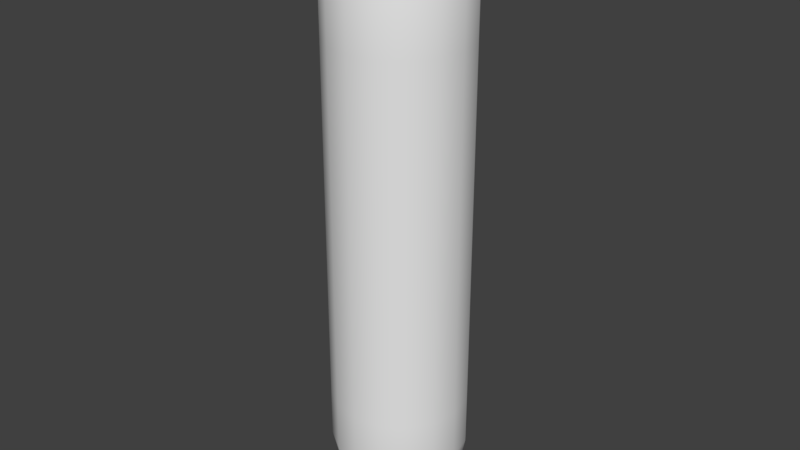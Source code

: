 # Source: WobblePlayer.blend  (saved by Blender 2.77.0; exported with 4.5.12 LTS)
import bpy
from mathutils import Matrix  # noqa: F401  (used for matrix-valued properties, if any)

bpy.ops.wm.read_factory_settings(use_empty=True)
scene = bpy.context.scene
scene.name = 'Scene'

# ---- collections
col_collection_1 = bpy.data.collections.new('Collection 1'); scene.collection.children.link(col_collection_1)

# ---- materials (node trees are filled in below, after node groups)
mat_wobbleplayermaterial = bpy.data.materials.new('WobblePlayerMaterial')
mat_wobbleplayermaterial.alpha_threshold = 0.0
mat_wobbleplayermaterial.use_transparent_shadow = False
mat_wobbleplayermaterial.roughness = 0.5

# ---- material node trees

# ---- world
world_world = bpy.data.worlds.new('World'); scene.world = world_world
world_world.color = (0.05088, 0.05088, 0.05088)
world_world.use_sun_shadow = False
world_world.sun_shadow_jitter_overblur = 0.0
world_world.cycles.sampling_method = 'MANUAL'

# ---- meshes
me_sphere = bpy.data.meshes.new('Sphere')
me_sphere.from_pydata([(-0.225, 0.0, -9.835e-09), (-0.2079, 8.882e-16, -0.0861), (-0.1591, 0.0, -0.1591), (-0.0861, 0.0, -0.2079), (-0.2079, 0.0861, -9.835e-09), (-0.192, 0.07955, -0.0861), (-0.147, 0.06088, -0.1591), (-0.07955, 0.03295, -0.2079), (-0.1591, 0.1591, -9.835e-09), (-0.147, 0.147, -0.0861), (-0.1125, 0.1125, -0.1591), (-0.06088, 0.06088, -0.2079), (-0.0861, 0.2079, -9.835e-09), (-0.07955, 0.192, -0.0861), (-0.06088, 0.147, -0.1591), (-0.03295, 0.07955, -0.2079), (-2.586e-09, 0.225, -9.835e-09), (-2.586e-09, 0.2079, -0.0861), (-1.6e-08, 0.1591, -0.1591), (-1.264e-08, 0.0861, -0.2079), (0.0861, 0.2079, -9.835e-09), (0.07955, 0.192, -0.0861), (0.06088, 0.147, -0.1591), (0.03295, 0.07955, -0.2079), (0.1591, 0.1591, -9.835e-09), (0.147, 0.147, -0.0861), (0.1125, 0.1125, -0.1591), (0.06088, 0.06088, -0.2079), (0.2079, 0.0861, -9.835e-09), (0.192, 0.07955, -0.0861), (0.147, 0.06088, -0.1591), (0.07955, 0.03295, -0.2079), (0.225, -7.335e-08, -9.835e-09), (0.2079, -6.665e-08, -0.0861), (0.1591, -5.994e-08, -0.1591), (0.0861, -3.647e-08, -0.2079), (0.2079, -0.0861, -9.835e-09), (0.192, -0.07955, -0.0861), (0.147, -0.06088, -0.1591), (0.07955, -0.03295, -0.2079), (0.1591, -0.1591, -9.835e-09), (0.147, -0.147, -0.0861), (0.1125, -0.1125, -0.1591), (0.06088, -0.06088, -0.2079), (0.0861, -0.2079, -9.835e-09), (0.07955, -0.192, -0.0861), (0.06088, -0.147, -0.1591), (0.03295, -0.07955, -0.2079), (-1.367e-07, -0.225, -9.835e-09), (-1.166e-07, -0.2079, -0.0861), (-1.099e-07, -0.1591, -0.1591), (-7.635e-08, -0.0861, -0.2079), (-0.0861, -0.2079, -9.835e-09), (-0.07955, -0.192, -0.0861), (-0.06088, -0.147, -0.1591), (-0.03295, -0.07955, -0.2079), (-3.397e-08, 0.0, -0.225), (-0.1591, -0.1591, -9.835e-09), (-0.147, -0.147, -0.0861), (-0.1125, -0.1125, -0.1591), (-0.06088, -0.06088, -0.2079), (-0.2079, -0.0861, -9.835e-09), (-0.192, -0.07955, -0.0861), (-0.147, -0.06088, -0.1591), (-0.07955, -0.03295, -0.2079), (-0.0861, -2.433e-08, 1.733), (-0.1591, -2.433e-08, 1.685), (-0.2079, -2.433e-08, 1.612), (-0.225, -2.433e-08, 1.526), (-0.07955, 0.03295, 1.733), (-0.147, 0.06088, 1.685), (-0.192, 0.07955, 1.612), (-0.2079, 0.0861, 1.526), (-0.06088, 0.06088, 1.733), (-0.1125, 0.1125, 1.685), (-0.147, 0.147, 1.612), (-0.1591, 0.1591, 1.526), (-0.03295, 0.07955, 1.733), (-0.06088, 0.147, 1.685), (-0.07955, 0.192, 1.612), (-0.0861, 0.2079, 1.526), (-5.042e-08, 0.0861, 1.733), (-3.701e-08, 0.1591, 1.685), (-2.36e-08, 0.2079, 1.612), (-2.36e-08, 0.225, 1.526), (-6.799e-08, -5.572e-08, 1.751), (0.03295, 0.07955, 1.733), (0.06088, 0.147, 1.685), (0.07955, 0.192, 1.612), (0.0861, 0.2079, 1.526), (0.06088, 0.06088, 1.733), (0.1125, 0.1125, 1.685), (0.147, 0.147, 1.612), (0.1591, 0.1591, 1.526), (0.07955, 0.03295, 1.733), (0.147, 0.06088, 1.685), (0.192, 0.07955, 1.612), (0.2079, 0.0861, 1.526), (0.0861, -4.068e-08, 1.733), (0.1591, -8.427e-08, 1.685), (0.2079, -9.097e-08, 1.612), (0.225, -9.768e-08, 1.526), (0.07955, -0.03295, 1.733), (0.147, -0.06088, 1.685), (0.192, -0.07955, 1.612), (0.2079, -0.0861, 1.526), (0.06088, -0.06088, 1.733), (0.1125, -0.1125, 1.685), (0.147, -0.147, 1.612), (0.1591, -0.1591, 1.526), (0.03295, -0.07955, 1.733), (0.06088, -0.147, 1.685), (0.07955, -0.192, 1.612), (0.0861, -0.2079, 1.526), (-7.724e-08, -0.0861, 1.733), (-1.309e-07, -0.1591, 1.685), (-1.376e-07, -0.2079, 1.612), (-1.577e-07, -0.225, 1.526), (-0.03295, -0.07955, 1.733), (-0.06088, -0.147, 1.685), (-0.07955, -0.192, 1.612), (-0.0861, -0.2079, 1.526), (-0.06088, -0.06088, 1.733), (-0.1125, -0.1125, 1.685), (-0.147, -0.147, 1.612), (-0.1591, -0.1591, 1.526), (-0.07955, -0.03295, 1.733), (-0.147, -0.06088, 1.685), (-0.192, -0.07955, 1.612), (-0.2079, -0.0861, 1.526), (0.2079, -0.0861, 1.356), (0.2079, -0.0861, 1.187), (0.2079, -0.0861, 1.017), (0.2079, -0.0861, 0.8476), (0.2079, -0.0861, 0.678), (0.2079, -0.0861, 0.5085), (0.2079, -0.0861, 0.339), (0.2079, -0.0861, 0.1695), (-0.0861, 0.2079, 1.356), (-0.0861, 0.2079, 1.187), (-0.0861, 0.2079, 1.017), (-0.0861, 0.2079, 0.8476), (-0.0861, 0.2079, 0.678), (-0.0861, 0.2079, 0.5085), (-0.0861, 0.2079, 0.339), (-0.0861, 0.2079, 0.1695), (-1.554e-07, -0.225, 1.356), (-1.53e-07, -0.225, 1.187), (-1.507e-07, -0.225, 1.017), (-1.484e-07, -0.225, 0.8476), (-1.46e-07, -0.225, 0.678), (-1.437e-07, -0.225, 0.5085), (-1.414e-07, -0.225, 0.339), (-1.39e-07, -0.225, 0.1695), (0.225, -9.498e-08, 1.356), (0.225, -9.227e-08, 1.187), (0.225, -8.957e-08, 1.017), (0.225, -8.687e-08, 0.8476), (0.225, -8.416e-08, 0.678), (0.225, -8.146e-08, 0.5085), (0.225, -7.876e-08, 0.339), (0.225, -7.605e-08, 0.1695), (0.2079, 0.0861, 0.1695), (0.2079, 0.0861, 0.339), (0.2079, 0.0861, 0.5085), (0.2079, 0.0861, 0.678), (0.2079, 0.0861, 0.8476), (0.2079, 0.0861, 1.017), (0.2079, 0.0861, 1.187), (0.2079, 0.0861, 1.356), (0.0861, -0.2079, 1.356), (0.0861, -0.2079, 1.187), (0.0861, -0.2079, 1.017), (0.0861, -0.2079, 0.8476), (0.0861, -0.2079, 0.678), (0.0861, -0.2079, 0.5085), (0.0861, -0.2079, 0.339), (0.0861, -0.2079, 0.1695), (0.1591, -0.1591, 0.1695), (0.1591, -0.1591, 0.339), (0.1591, -0.1591, 0.5085), (0.1591, -0.1591, 0.678), (0.1591, -0.1591, 0.8476), (0.1591, -0.1591, 1.017), (0.1591, -0.1591, 1.187), (0.1591, -0.1591, 1.356), (-4.921e-09, 0.225, 0.1695), (-7.255e-09, 0.225, 0.339), (-9.589e-09, 0.225, 0.5085), (-1.192e-08, 0.225, 0.678), (-1.426e-08, 0.225, 0.8476), (-1.659e-08, 0.225, 1.017), (-1.893e-08, 0.225, 1.187), (-2.126e-08, 0.225, 1.356), (-0.1591, 0.1591, 1.356), (-0.1591, 0.1591, 1.187), (-0.1591, 0.1591, 1.017), (-0.1591, 0.1591, 0.8476), (-0.1591, 0.1591, 0.678), (-0.1591, 0.1591, 0.5085), (-0.1591, 0.1591, 0.339), (-0.1591, 0.1591, 0.1695), (-0.2079, -0.0861, 1.356), (-0.2079, -0.0861, 1.187), (-0.2079, -0.0861, 1.017), (-0.2079, -0.0861, 0.8476), (-0.2079, -0.0861, 0.678), (-0.2079, -0.0861, 0.5085), (-0.2079, -0.0861, 0.339), (-0.2079, -0.0861, 0.1695), (-0.1591, -0.1591, 1.356), (-0.1591, -0.1591, 1.187), (-0.1591, -0.1591, 1.017), (-0.1591, -0.1591, 0.8476), (-0.1591, -0.1591, 0.678), (-0.1591, -0.1591, 0.5085), (-0.1591, -0.1591, 0.339), (-0.1591, -0.1591, 0.1695), (-0.0861, -0.2079, 0.1695), (-0.0861, -0.2079, 0.339), (-0.0861, -0.2079, 0.5085), (-0.0861, -0.2079, 0.678), (-0.0861, -0.2079, 0.8476), (-0.0861, -0.2079, 1.017), (-0.0861, -0.2079, 1.187), (-0.0861, -0.2079, 1.356), (0.1591, 0.1591, 1.356), (0.1591, 0.1591, 1.187), (0.1591, 0.1591, 1.017), (0.1591, 0.1591, 0.8476), (0.1591, 0.1591, 0.678), (0.1591, 0.1591, 0.5085), (0.1591, 0.1591, 0.339), (0.1591, 0.1591, 0.1695), (0.0861, 0.2079, 0.1695), (0.0861, 0.2079, 0.339), (0.0861, 0.2079, 0.5085), (0.0861, 0.2079, 0.678), (0.0861, 0.2079, 0.8476), (0.0861, 0.2079, 1.017), (0.0861, 0.2079, 1.187), (0.0861, 0.2079, 1.356), (-0.2079, 0.0861, 1.356), (-0.2079, 0.0861, 1.187), (-0.2079, 0.0861, 1.017), (-0.2079, 0.0861, 0.8476), (-0.2079, 0.0861, 0.678), (-0.2079, 0.0861, 0.5085), (-0.2079, 0.0861, 0.339), (-0.2079, 0.0861, 0.1695), (-0.225, -2.703e-09, 0.1695), (-0.225, -5.406e-09, 0.339), (-0.225, -8.109e-09, 0.5085), (-0.225, -1.081e-08, 0.678), (-0.225, -1.352e-08, 0.8476), (-0.225, -1.622e-08, 1.017), (-0.225, -1.892e-08, 1.187), (-0.225, -2.162e-08, 1.356)], [], [(3, 2, 6, 7), (1, 0, 4, 5), (56, 3, 7), (2, 1, 5, 6), (56, 7, 11), (6, 5, 9, 10), (7, 6, 10, 11), (5, 4, 8, 9), (56, 11, 15), (10, 9, 13, 14), (11, 10, 14, 15), (9, 8, 12, 13), (15, 14, 18, 19), (13, 12, 16, 17), (56, 15, 19), (14, 13, 17, 18), (19, 18, 22, 23), (17, 16, 20, 21), (56, 19, 23), (18, 17, 21, 22), (56, 23, 27), (22, 21, 25, 26), (23, 22, 26, 27), (21, 20, 24, 25), (26, 25, 29, 30), (27, 26, 30, 31), (25, 24, 28, 29), (56, 27, 31), (31, 30, 34, 35), (29, 28, 32, 33), (56, 31, 35), (30, 29, 33, 34), (33, 32, 36, 37), (56, 35, 39), (34, 33, 37, 38), (35, 34, 38, 39), (56, 39, 43), (38, 37, 41, 42), (39, 38, 42, 43), (37, 36, 40, 41), (43, 42, 46, 47), (41, 40, 44, 45), (56, 43, 47), (42, 41, 45, 46), (47, 46, 50, 51), (45, 44, 48, 49), (56, 47, 51), (46, 45, 49, 50), (185, 130, 105, 109), (130, 154, 101, 105), (56, 51, 55), (50, 49, 53, 54), (257, 202, 129, 68), (225, 146, 117, 121), (51, 50, 54, 55), (49, 48, 52, 53), (56, 55, 60), (54, 53, 58, 59), (169, 226, 93, 97), (193, 138, 80, 84), (55, 54, 59, 60), (53, 52, 57, 58), (138, 194, 76, 80), (146, 170, 113, 117), (154, 169, 97, 101), (60, 59, 63, 64), (58, 57, 61, 62), (170, 185, 109, 113), (241, 193, 84, 89), (56, 60, 64), (59, 58, 62, 63), (194, 242, 72, 76), (64, 63, 2, 3), (62, 61, 0, 1), (202, 210, 125, 129), (210, 225, 121, 125), (56, 64, 3), (63, 62, 1, 2), (226, 241, 89, 93), (242, 257, 68, 72), (67, 66, 70, 71), (65, 85, 69), (68, 67, 71, 72), (66, 65, 69, 70), (71, 70, 74, 75), (69, 85, 73), (72, 71, 75, 76), (70, 69, 73, 74), (76, 75, 79, 80), (74, 73, 77, 78), (75, 74, 78, 79), (73, 85, 77), (78, 77, 81, 82), (79, 78, 82, 83), (77, 85, 81), (80, 79, 83, 84), (83, 82, 87, 88), (81, 85, 86), (84, 83, 88, 89), (82, 81, 86, 87), (86, 85, 90), (89, 88, 92, 93), (87, 86, 90, 91), (88, 87, 91, 92), (93, 92, 96, 97), (91, 90, 94, 95), (92, 91, 95, 96), (90, 85, 94), (96, 95, 99, 100), (94, 85, 98), (97, 96, 100, 101), (95, 94, 98, 99), (100, 99, 103, 104), (98, 85, 102), (101, 100, 104, 105), (99, 98, 102, 103), (105, 104, 108, 109), (103, 102, 106, 107), (104, 103, 107, 108), (102, 85, 106), (109, 108, 112, 113), (107, 106, 110, 111), (108, 107, 111, 112), (106, 85, 110), (112, 111, 115, 116), (110, 85, 114), (113, 112, 116, 117), (111, 110, 114, 115), (116, 115, 119, 120), (114, 85, 118), (117, 116, 120, 121), (115, 114, 118, 119), (121, 120, 124, 125), (119, 118, 122, 123), (120, 119, 123, 124), (118, 85, 122), (123, 122, 126, 127), (124, 123, 127, 128), (122, 85, 126), (125, 124, 128, 129), (128, 127, 66, 67), (126, 85, 65), (129, 128, 67, 68), (127, 126, 65, 66), (4, 0, 250, 249), (249, 250, 251, 248), (248, 251, 252, 247), (247, 252, 253, 246), (246, 253, 254, 245), (245, 254, 255, 244), (244, 255, 256, 243), (243, 256, 257, 242), (24, 20, 234, 233), (233, 234, 235, 232), (232, 235, 236, 231), (231, 236, 237, 230), (230, 237, 238, 229), (229, 238, 239, 228), (228, 239, 240, 227), (227, 240, 241, 226), (57, 52, 218, 217), (217, 218, 219, 216), (216, 219, 220, 215), (215, 220, 221, 214), (214, 221, 222, 213), (213, 222, 223, 212), (212, 223, 224, 211), (211, 224, 225, 210), (61, 57, 217, 209), (209, 217, 216, 208), (208, 216, 215, 207), (207, 215, 214, 206), (206, 214, 213, 205), (205, 213, 212, 204), (204, 212, 211, 203), (203, 211, 210, 202), (8, 4, 249, 201), (201, 249, 248, 200), (200, 248, 247, 199), (199, 247, 246, 198), (198, 246, 245, 197), (197, 245, 244, 196), (196, 244, 243, 195), (195, 243, 242, 194), (20, 16, 186, 234), (234, 186, 187, 235), (235, 187, 188, 236), (236, 188, 189, 237), (237, 189, 190, 238), (238, 190, 191, 239), (239, 191, 192, 240), (240, 192, 193, 241), (44, 40, 178, 177), (177, 178, 179, 176), (176, 179, 180, 175), (175, 180, 181, 174), (174, 181, 182, 173), (173, 182, 183, 172), (172, 183, 184, 171), (171, 184, 185, 170), (32, 28, 162, 161), (161, 162, 163, 160), (160, 163, 164, 159), (159, 164, 165, 158), (158, 165, 166, 157), (157, 166, 167, 156), (156, 167, 168, 155), (155, 168, 169, 154), (48, 44, 177, 153), (153, 177, 176, 152), (152, 176, 175, 151), (151, 175, 174, 150), (150, 174, 173, 149), (149, 173, 172, 148), (148, 172, 171, 147), (147, 171, 170, 146), (12, 8, 201, 145), (145, 201, 200, 144), (144, 200, 199, 143), (143, 199, 198, 142), (142, 198, 197, 141), (141, 197, 196, 140), (140, 196, 195, 139), (139, 195, 194, 138), (16, 12, 145, 186), (186, 145, 144, 187), (187, 144, 143, 188), (188, 143, 142, 189), (189, 142, 141, 190), (190, 141, 140, 191), (191, 140, 139, 192), (192, 139, 138, 193), (28, 24, 233, 162), (162, 233, 232, 163), (163, 232, 231, 164), (164, 231, 230, 165), (165, 230, 229, 166), (166, 229, 228, 167), (167, 228, 227, 168), (168, 227, 226, 169), (52, 48, 153, 218), (218, 153, 152, 219), (219, 152, 151, 220), (220, 151, 150, 221), (221, 150, 149, 222), (222, 149, 148, 223), (223, 148, 147, 224), (224, 147, 146, 225), (0, 61, 209, 250), (250, 209, 208, 251), (251, 208, 207, 252), (252, 207, 206, 253), (253, 206, 205, 254), (254, 205, 204, 255), (255, 204, 203, 256), (256, 203, 202, 257), (36, 32, 161, 137), (137, 161, 160, 136), (136, 160, 159, 135), (135, 159, 158, 134), (134, 158, 157, 133), (133, 157, 156, 132), (132, 156, 155, 131), (131, 155, 154, 130), (40, 36, 137, 178), (178, 137, 136, 179), (179, 136, 135, 180), (180, 135, 134, 181), (181, 134, 133, 182), (182, 133, 132, 183), (183, 132, 131, 184), (184, 131, 130, 185)])
me_sphere.polygons.foreach_set('use_smooth', [True] * 272)
me_sphere.materials.append(mat_wobbleplayermaterial)
me_sphere.use_remesh_preserve_volume = False
me_sphere.use_remesh_preserve_attributes = False
me_sphere.use_mirror_vertex_groups = False
me_sphere.update()
arm_armature_003 = bpy.data.armatures.new('Armature.003')  # bones are not reproduced

# ---- objects
ob_armature = bpy.data.objects.new('Armature', arm_armature_003)
ob_sphere = bpy.data.objects.new('Sphere', me_sphere)

# ---- transforms, parenting, visibility, modifiers, constraints
ob_armature.location = (0.0, 0.0, 0.0)
ob_armature.lineart.crease_threshold = 0.0
ob_sphere.parent = ob_armature
ob_sphere.location = (0.0, 0.0, 0.0)
ob_sphere.lineart.crease_threshold = 0.0
_vg = ob_sphere.vertex_groups.new(name='Bone')
for _i, _w in zip([0, 1, 2, 3, 4, 5, 6, 7, 8, 9, 10, 11, 12, 13, 14, 15, 16, 17, 18, 19, 20, 21, 22, 23, 24, 25, 26, 27, 28, 29, 30, 31, 32, 33, 34, 35, 36, 37, 38, 39, 40, 41, 42, 43, 44, 45, 46, 47, 48, 49, 50, 51, 52, 53, 54, 55, 56, 57, 58, 59, 60, 61, 62, 63, 64, 134, 135, 136, 137, 142, 143, 144, 145, 150, 151, 152, 153, 158, 159, 160, 161, 162, 163, 164, 165, 174, 175, 176, 177, 178, 179, 180, 181, 186, 187, 188, 189, 198, 199, 200, 201, 206, 207, 208, 209, 214, 215, 216, 217, 218, 219, 220, 221, 230, 231, 232, 233, 234, 235, 236, 237, 246, 247, 248, 249, 250, 251, 252, 253], [0.9861, 0.9928, 0.9958, 0.9971, 0.9861, 0.9928, 0.9958, 0.9971, 0.9861, 0.9928, 0.9958, 0.9971, 0.9861, 0.9928, 0.9958, 0.9971, 0.9861, 0.9928, 0.9958, 0.9971, 0.9861, 0.9928, 0.9958, 0.9971, 0.9861, 0.9928, 0.9958, 0.9971, 0.9861, 0.9928, 0.9958, 0.9971, 0.9861, 0.9928, 0.9958, 0.9971, 0.9861, 0.9928, 0.9958, 0.9971, 0.9861, 0.9928, 0.9958, 0.9971, 0.9861, 0.9928, 0.9958, 0.9971, 0.9861, 0.9928, 0.9958, 0.9971, 0.9861, 0.9928, 0.9958, 0.9971, 0.9975, 0.9861, 0.9928, 0.9958, 0.9971, 0.9861, 0.9928, 0.9958, 0.9971, 0.04891, 0.199, 0.8009, 0.9501, 0.04891, 0.199, 0.8009, 0.9501, 0.04891, 0.199, 0.8009, 0.9501, 0.04891, 0.199, 0.8009, 0.9501, 0.9501, 0.8009, 0.199, 0.04891, 0.04891, 0.199, 0.8009, 0.9501, 0.9501, 0.8009, 0.199, 0.04891, 0.9501, 0.8009, 0.199, 0.04891, 0.04891, 0.199, 0.8009, 0.9501, 0.04891, 0.199, 0.8009, 0.9501, 0.04891, 0.199, 0.8009, 0.9501, 0.9501, 0.8009, 0.199, 0.04891, 0.04891, 0.199, 0.8009, 0.9501, 0.9501, 0.8009, 0.199, 0.04891, 0.04891, 0.199, 0.8009, 0.9501, 0.9501, 0.8009, 0.199, 0.04891]): _vg.add([_i], _w, 'REPLACE')
_vg = ob_sphere.vertex_groups.new(name='Bone.001')
for _i, _w in zip([132, 133, 134, 135, 136, 137, 140, 141, 142, 143, 144, 145, 148, 149, 150, 151, 152, 153, 156, 157, 158, 159, 160, 161, 162, 163, 164, 165, 166, 167, 172, 173, 174, 175, 176, 177, 178, 179, 180, 181, 182, 183, 186, 187, 188, 189, 190, 191, 196, 197, 198, 199, 200, 201, 204, 205, 206, 207, 208, 209, 212, 213, 214, 215, 216, 217, 218, 219, 220, 221, 222, 223, 228, 229, 230, 231, 232, 233, 234, 235, 236, 237, 238, 239, 244, 245, 246, 247, 248, 249, 250, 251, 252, 253, 254, 255], [0.04282, 0.1868, 0.7515, 0.7515, 0.1868, 0.04356, 0.04282, 0.1868, 0.7515, 0.7515, 0.1868, 0.04356, 0.04282, 0.1868, 0.7515, 0.7515, 0.1868, 0.04356, 0.04282, 0.1868, 0.7515, 0.7515, 0.1868, 0.04356, 0.04356, 0.1868, 0.7515, 0.7515, 0.1868, 0.04282, 0.04282, 0.1868, 0.7515, 0.7515, 0.1868, 0.04356, 0.04356, 0.1868, 0.7515, 0.7515, 0.1868, 0.04282, 0.04356, 0.1868, 0.7515, 0.7515, 0.1868, 0.04282, 0.04282, 0.1868, 0.7515, 0.7515, 0.1868, 0.04356, 0.04282, 0.1868, 0.7515, 0.7515, 0.1868, 0.04356, 0.04282, 0.1868, 0.7515, 0.7515, 0.1868, 0.04356, 0.04356, 0.1868, 0.7515, 0.7515, 0.1868, 0.04282, 0.04282, 0.1868, 0.7515, 0.7515, 0.1868, 0.04356, 0.04356, 0.1868, 0.7515, 0.7515, 0.1868, 0.04282, 0.04282, 0.1868, 0.7515, 0.7515, 0.1868, 0.04356, 0.04356, 0.1868, 0.7515, 0.7515, 0.1868, 0.04282]): _vg.add([_i], _w, 'REPLACE')
_vg = ob_sphere.vertex_groups.new(name='Bone.002')
for _i, _w in zip([130, 131, 132, 133, 134, 135, 138, 139, 140, 141, 142, 143, 146, 147, 148, 149, 150, 151, 154, 155, 156, 157, 158, 159, 164, 165, 166, 167, 168, 169, 170, 171, 172, 173, 174, 175, 180, 181, 182, 183, 184, 185, 188, 189, 190, 191, 192, 193, 194, 195, 196, 197, 198, 199, 202, 203, 204, 205, 206, 207, 210, 211, 212, 213, 214, 215, 220, 221, 222, 223, 224, 225, 226, 227, 228, 229, 230, 231, 236, 237, 238, 239, 240, 241, 242, 243, 244, 245, 246, 247, 252, 253, 254, 255, 256, 257], [0.04357, 0.1868, 0.7515, 0.7515, 0.1868, 0.04282, 0.04357, 0.1868, 0.7515, 0.7515, 0.1868, 0.04282, 0.04357, 0.1868, 0.7515, 0.7515, 0.1868, 0.04282, 0.04357, 0.1868, 0.7515, 0.7515, 0.1868, 0.04282, 0.04282, 0.1868, 0.7515, 0.7515, 0.1868, 0.04357, 0.04357, 0.1868, 0.7515, 0.7515, 0.1868, 0.04282, 0.04282, 0.1868, 0.7515, 0.7515, 0.1868, 0.04357, 0.04282, 0.1868, 0.7515, 0.7515, 0.1868, 0.04357, 0.04357, 0.1868, 0.7515, 0.7515, 0.1868, 0.04282, 0.04357, 0.1868, 0.7515, 0.7515, 0.1868, 0.04282, 0.04357, 0.1868, 0.7515, 0.7515, 0.1868, 0.04282, 0.04282, 0.1868, 0.7515, 0.7515, 0.1868, 0.04357, 0.04357, 0.1868, 0.7515, 0.7515, 0.1868, 0.04282, 0.04282, 0.1868, 0.7515, 0.7515, 0.1868, 0.04357, 0.04357, 0.1868, 0.7515, 0.7515, 0.1868, 0.04282, 0.04282, 0.1868, 0.7515, 0.7515, 0.1868, 0.04357]): _vg.add([_i], _w, 'REPLACE')
_vg = ob_sphere.vertex_groups.new(name='Bone.003')
for _i, _w in zip([65, 66, 67, 68, 69, 70, 71, 72, 73, 74, 75, 76, 77, 78, 79, 80, 81, 82, 83, 84, 85, 86, 87, 88, 89, 90, 91, 92, 93, 94, 95, 96, 97, 98, 99, 100, 101, 102, 103, 104, 105, 106, 107, 108, 109, 110, 111, 112, 113, 114, 115, 116, 117, 118, 119, 120, 121, 122, 123, 124, 125, 126, 127, 128, 129, 130, 131, 132, 133, 138, 139, 140, 141, 146, 147, 148, 149, 154, 155, 156, 157, 166, 167, 168, 169, 170, 171, 172, 173, 182, 183, 184, 185, 190, 191, 192, 193, 194, 195, 196, 197, 202, 203, 204, 205, 210, 211, 212, 213, 222, 223, 224, 225, 226, 227, 228, 229, 238, 239, 240, 241, 242, 243, 244, 245, 254, 255, 256, 257], [0.997, 0.9957, 0.9927, 0.9861, 0.997, 0.9957, 0.9927, 0.9861, 0.997, 0.9957, 0.9927, 0.9861, 0.997, 0.9957, 0.9927, 0.9861, 0.997, 0.9957, 0.9927, 0.9861, 0.9974, 0.997, 0.9957, 0.9927, 0.9861, 0.997, 0.9957, 0.9927, 0.9861, 0.997, 0.9957, 0.9927, 0.9861, 0.997, 0.9957, 0.9927, 0.9861, 0.997, 0.9957, 0.9927, 0.9861, 0.997, 0.9957, 0.9927, 0.9861, 0.997, 0.9957, 0.9927, 0.9861, 0.997, 0.9957, 0.9927, 0.9861, 0.997, 0.9957, 0.9927, 0.9861, 0.997, 0.9957, 0.9927, 0.9861, 0.997, 0.9957, 0.9927, 0.9861, 0.9501, 0.8009, 0.199, 0.04891, 0.9501, 0.8009, 0.199, 0.04891, 0.9501, 0.8009, 0.199, 0.04891, 0.9501, 0.8009, 0.199, 0.04891, 0.04891, 0.199, 0.8009, 0.9501, 0.9501, 0.8009, 0.199, 0.04891, 0.04891, 0.199, 0.8009, 0.9501, 0.04891, 0.199, 0.8009, 0.9501, 0.9501, 0.8009, 0.199, 0.04891, 0.9501, 0.8009, 0.199, 0.04891, 0.9501, 0.8009, 0.199, 0.04891, 0.04891, 0.199, 0.8009, 0.9501, 0.9501, 0.8009, 0.199, 0.04891, 0.04891, 0.199, 0.8009, 0.9501, 0.9501, 0.8009, 0.199, 0.04891, 0.04891, 0.199, 0.8009, 0.9501]): _vg.add([_i], _w, 'REPLACE')
_m = ob_sphere.modifiers.new('Armature', 'ARMATURE')
_m = ob_sphere.modifiers.new('Armature.001', 'ARMATURE')
_m = ob_sphere.modifiers.new('Armature.002', 'ARMATURE')
_m.object = ob_armature

# ---- collection membership
col_collection_1.objects.link(ob_armature)
col_collection_1.objects.link(ob_sphere)

# ---- scene / render settings (as saved in the file)
scene.frame_start = 1; scene.frame_end = 250; scene.frame_set(1)
scene.render.engine = 'BLENDER_EEVEE_NEXT'
scene.render.resolution_percentage = 50
scene.render.dither_intensity = 0.0
scene.cycles.use_denoising = False
scene.cycles.samples = 128
scene.cycles.sampling_pattern = 'TABULATED_SOBOL'
scene.cycles.light_sampling_threshold = 0.0
scene.cycles.use_adaptive_sampling = False
scene.cycles.use_light_tree = False
scene.cycles.blur_glossy = 0.0
scene.cycles.sample_clamp_indirect = 0.0
scene.view_settings.view_transform = 'Standard'
bpy.context.view_layer.update()

# ---- added for rendering (the .blend has no active camera and no usable light): camera, sun
cam_auto = bpy.data.cameras.new('AutoCamera')
cam_auto.lens = 50.0
cam_auto.sensor_width = 36.0
cam_auto.clip_end = 1000.0
ob_auto_camera = bpy.data.objects.new('AutoCamera', cam_auto)
scene.collection.objects.link(ob_auto_camera)
ob_auto_camera.location = (1.92037, -2.30445, 2.2991)
ob_auto_camera.rotation_euler = (1.09748, -7.21219e-08, 0.694738)
scene.camera = ob_auto_camera
light_auto_sun = bpy.data.lights.new('AutoSun', 'SUN')
light_auto_sun.energy = 3.0
light_auto_sun.angle = 0.0523599
ob_auto_sun = bpy.data.objects.new('AutoSun', light_auto_sun)
scene.collection.objects.link(ob_auto_sun)
ob_auto_sun.rotation_euler = (0.872665, 0.174533, 0.523599)
bpy.context.view_layer.update()
